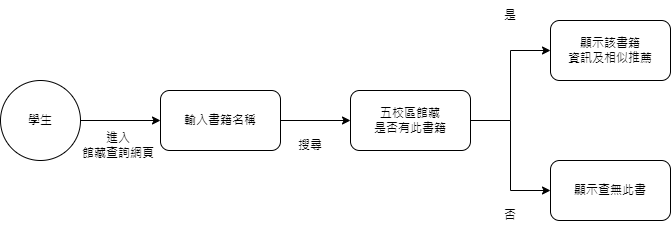

The diagram above was exported from draw.io. Its source (the exported page's mxGraphModel, read from the mxfile embedded in the PNG):
<mxGraphModel dx="1278" dy="539" grid="1" gridSize="10" guides="1" tooltips="1" connect="1" arrows="1" fold="1" page="1" pageScale="1" pageWidth="827" pageHeight="1169" math="0" shadow="0">
  <root>
    <mxCell id="0" />
    <mxCell id="1" parent="0" />
    <mxCell id="cro557t3oy4ApEclbWKs-7" style="edgeStyle=orthogonalEdgeStyle;rounded=0;orthogonalLoop=1;jettySize=auto;html=1;entryX=0;entryY=0.5;entryDx=0;entryDy=0;" parent="1" source="cro557t3oy4ApEclbWKs-1" target="cro557t3oy4ApEclbWKs-2" edge="1">
      <mxGeometry relative="1" as="geometry" />
    </mxCell>
    <mxCell id="cro557t3oy4ApEclbWKs-1" value="學生" style="ellipse;whiteSpace=wrap;html=1;aspect=fixed;" parent="1" vertex="1">
      <mxGeometry x="50" y="200" width="80" height="80" as="geometry" />
    </mxCell>
    <mxCell id="cro557t3oy4ApEclbWKs-9" value="" style="edgeStyle=orthogonalEdgeStyle;rounded=0;orthogonalLoop=1;jettySize=auto;html=1;" parent="1" source="cro557t3oy4ApEclbWKs-2" target="cro557t3oy4ApEclbWKs-3" edge="1">
      <mxGeometry relative="1" as="geometry" />
    </mxCell>
    <mxCell id="cro557t3oy4ApEclbWKs-2" value="輸入書籍名稱" style="rounded=1;whiteSpace=wrap;html=1;" parent="1" vertex="1">
      <mxGeometry x="210" y="210" width="120" height="60" as="geometry" />
    </mxCell>
    <mxCell id="juhcaFH59cpZESg1eeoS-2" style="edgeStyle=orthogonalEdgeStyle;rounded=0;orthogonalLoop=1;jettySize=auto;html=1;entryX=0;entryY=0.5;entryDx=0;entryDy=0;" parent="1" source="cro557t3oy4ApEclbWKs-3" target="juhcaFH59cpZESg1eeoS-1" edge="1">
      <mxGeometry relative="1" as="geometry" />
    </mxCell>
    <mxCell id="juhcaFH59cpZESg1eeoS-3" style="edgeStyle=orthogonalEdgeStyle;rounded=0;orthogonalLoop=1;jettySize=auto;html=1;entryX=0;entryY=0.5;entryDx=0;entryDy=0;" parent="1" source="cro557t3oy4ApEclbWKs-3" target="cro557t3oy4ApEclbWKs-4" edge="1">
      <mxGeometry relative="1" as="geometry" />
    </mxCell>
    <mxCell id="cro557t3oy4ApEclbWKs-3" value="五校區館藏&lt;br&gt;是否有此書籍" style="rounded=1;whiteSpace=wrap;html=1;" parent="1" vertex="1">
      <mxGeometry x="400" y="210" width="120" height="60" as="geometry" />
    </mxCell>
    <mxCell id="cro557t3oy4ApEclbWKs-4" value="顯示查無此書" style="rounded=1;whiteSpace=wrap;html=1;" parent="1" vertex="1">
      <mxGeometry x="600" y="280" width="120" height="60" as="geometry" />
    </mxCell>
    <mxCell id="cro557t3oy4ApEclbWKs-11" value="搜尋" style="text;html=1;strokeColor=none;fillColor=none;align=center;verticalAlign=middle;whiteSpace=wrap;rounded=0;" parent="1" vertex="1">
      <mxGeometry x="330" y="250" width="60" height="30" as="geometry" />
    </mxCell>
    <mxCell id="juhcaFH59cpZESg1eeoS-1" value="顯示該書籍&lt;br&gt;資訊及相似推薦" style="rounded=1;whiteSpace=wrap;html=1;" parent="1" vertex="1">
      <mxGeometry x="600" y="140" width="120" height="60" as="geometry" />
    </mxCell>
    <mxCell id="juhcaFH59cpZESg1eeoS-4" value="是" style="text;html=1;strokeColor=none;fillColor=none;align=center;verticalAlign=middle;whiteSpace=wrap;rounded=0;" parent="1" vertex="1">
      <mxGeometry x="530" y="120" width="60" height="30" as="geometry" />
    </mxCell>
    <mxCell id="juhcaFH59cpZESg1eeoS-5" value="否" style="text;html=1;strokeColor=none;fillColor=none;align=center;verticalAlign=middle;whiteSpace=wrap;rounded=0;" parent="1" vertex="1">
      <mxGeometry x="530" y="320" width="60" height="30" as="geometry" />
    </mxCell>
    <mxCell id="NvfowVduXnSac8sqw04l-1" value="進入&lt;br&gt;館藏查詢網頁" style="text;html=1;strokeColor=none;fillColor=none;align=center;verticalAlign=middle;whiteSpace=wrap;rounded=0;" vertex="1" parent="1">
      <mxGeometry x="130" y="250" width="76" height="30" as="geometry" />
    </mxCell>
  </root>
</mxGraphModel>